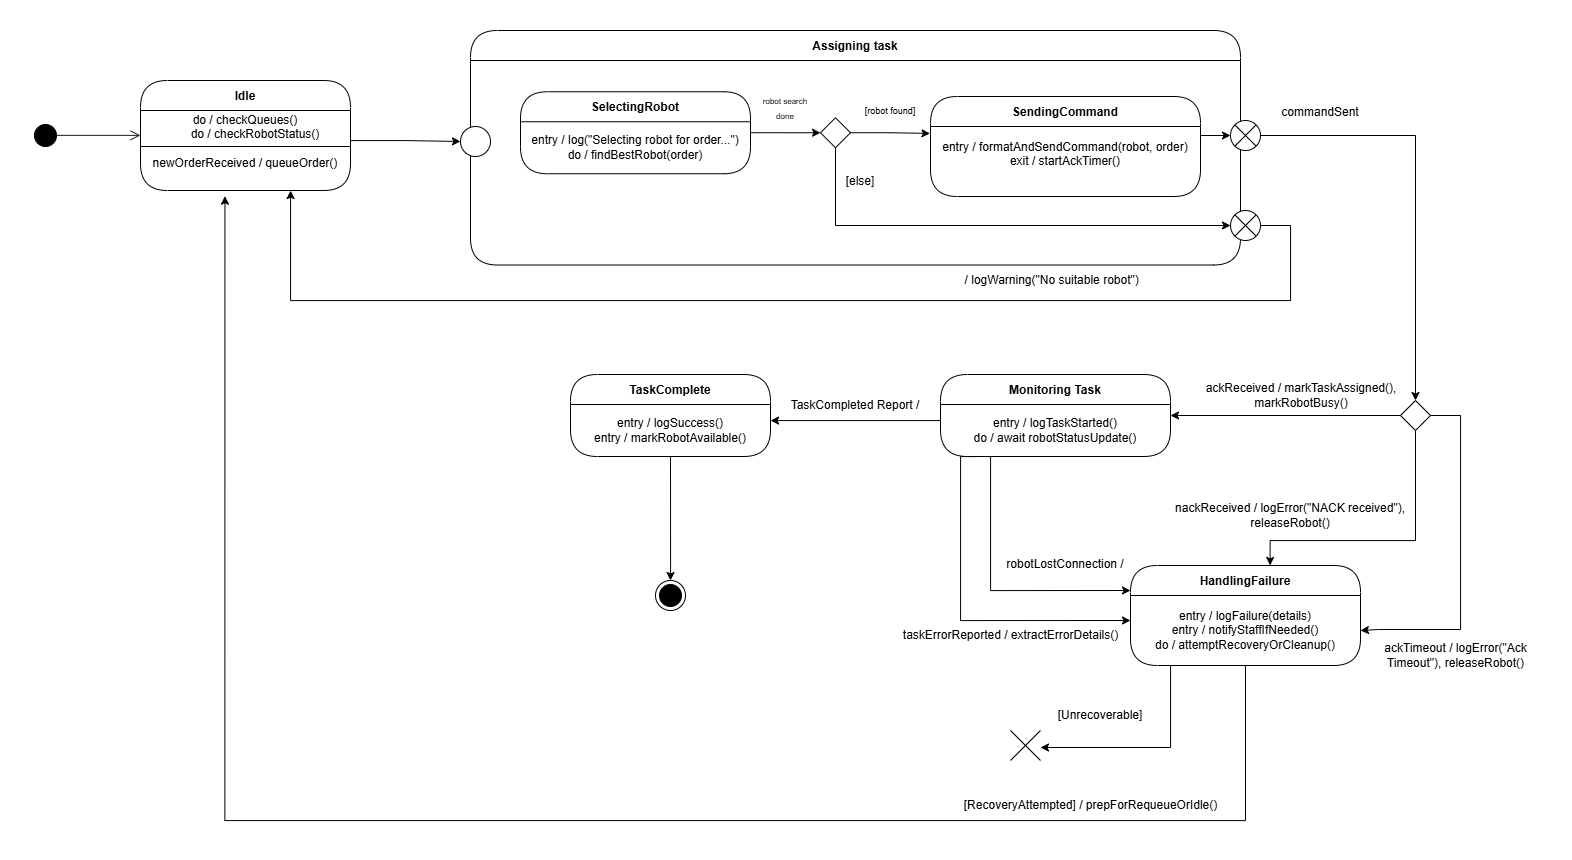

The diagram above was exported from draw.io. Its source (the exported page's mxGraphModel, read from the mxfile embedded in the PNG):
<mxGraphModel dx="1603" dy="811" grid="1" gridSize="10" guides="1" tooltips="1" connect="1" arrows="1" fold="1" page="1" pageScale="1" pageWidth="827" pageHeight="1169" math="0" shadow="0">
  <root>
    <mxCell id="0" />
    <mxCell id="1" parent="0" />
    <mxCell id="X0z0KOEUlDuPPz08jqZv-1" value="Idle" style="swimlane;fontStyle=1;align=center;verticalAlign=middle;childLayout=stackLayout;horizontal=1;startSize=30;horizontalStack=0;resizeParent=0;resizeLast=1;container=0;collapsible=0;rounded=1;arcSize=30;swimlaneFillColor=#FFFFFF;dropTarget=0;fillStyle=solid;gradientColor=none;" vertex="1" parent="1">
      <mxGeometry x="200" y="100" width="210" height="110" as="geometry" />
    </mxCell>
    <mxCell id="X0z0KOEUlDuPPz08jqZv-2" value="do / checkQueues()&lt;div&gt;&amp;nbsp; &amp;nbsp; &amp;nbsp; do / checkRobotStatus()&lt;/div&gt;&lt;div&gt;&lt;br&gt;&lt;/div&gt;&lt;div&gt;newOrderReceived / queueOrder()&lt;/div&gt;&lt;div&gt;&lt;br&gt;&lt;/div&gt;&lt;div&gt;&lt;br&gt;&lt;/div&gt;" style="text;html=1;align=center;verticalAlign=middle;spacingLeft=4;spacingRight=4;whiteSpace=wrap;overflow=hidden;rotatable=0;" vertex="1" parent="X0z0KOEUlDuPPz08jqZv-1">
      <mxGeometry y="30" width="210" height="80" as="geometry" />
    </mxCell>
    <mxCell id="X0z0KOEUlDuPPz08jqZv-4" value="" style="ellipse;html=1;shape=startState;fillColor=#000000;strokeColor=default;direction=west;" vertex="1" parent="1">
      <mxGeometry x="90" y="140" width="30" height="30" as="geometry" />
    </mxCell>
    <mxCell id="X0z0KOEUlDuPPz08jqZv-5" value="" style="edgeStyle=orthogonalEdgeStyle;html=1;verticalAlign=bottom;endArrow=open;endSize=8;strokeColor=#1A1A1A;rounded=0;entryX=0;entryY=0.311;entryDx=0;entryDy=0;exitX=0.151;exitY=0.505;exitDx=0;exitDy=0;exitPerimeter=0;entryPerimeter=0;" edge="1" source="X0z0KOEUlDuPPz08jqZv-4" parent="1" target="X0z0KOEUlDuPPz08jqZv-2">
      <mxGeometry relative="1" as="geometry">
        <mxPoint x="105" y="240" as="targetPoint" />
      </mxGeometry>
    </mxCell>
    <mxCell id="X0z0KOEUlDuPPz08jqZv-6" value="" style="line;strokeWidth=1;fillColor=none;align=left;verticalAlign=middle;spacingTop=-1;spacingLeft=3;spacingRight=3;rotatable=0;labelPosition=right;points=[];portConstraint=eastwest;strokeColor=inherit;" vertex="1" parent="1">
      <mxGeometry x="200" y="162" width="210" height="8" as="geometry" />
    </mxCell>
    <mxCell id="X0z0KOEUlDuPPz08jqZv-7" value="Assigning task" style="swimlane;fontStyle=1;align=center;verticalAlign=middle;childLayout=stackLayout;horizontal=1;startSize=30;horizontalStack=0;resizeParent=0;resizeLast=1;container=0;collapsible=0;rounded=1;arcSize=30;swimlaneFillColor=#FFFFFF;dropTarget=0;fillStyle=solid;gradientColor=none;" vertex="1" parent="1">
      <mxGeometry x="530" y="50" width="770" height="234.5" as="geometry" />
    </mxCell>
    <mxCell id="X0z0KOEUlDuPPz08jqZv-8" value="&lt;div&gt;&lt;br&gt;&lt;/div&gt;" style="text;html=1;align=center;verticalAlign=middle;spacingLeft=4;spacingRight=4;whiteSpace=wrap;overflow=hidden;rotatable=0;" vertex="1" parent="X0z0KOEUlDuPPz08jqZv-7">
      <mxGeometry y="30" width="770" height="204.5" as="geometry" />
    </mxCell>
    <mxCell id="X0z0KOEUlDuPPz08jqZv-19" style="edgeStyle=orthogonalEdgeStyle;rounded=0;orthogonalLoop=1;jettySize=auto;html=1;entryX=0;entryY=0.5;entryDx=0;entryDy=0;" edge="1" parent="1" source="X0z0KOEUlDuPPz08jqZv-11" target="X0z0KOEUlDuPPz08jqZv-18">
      <mxGeometry relative="1" as="geometry" />
    </mxCell>
    <mxCell id="X0z0KOEUlDuPPz08jqZv-11" value="SelectingRobot" style="swimlane;fontStyle=1;align=center;verticalAlign=middle;childLayout=stackLayout;horizontal=1;startSize=30;horizontalStack=0;resizeParent=0;resizeLast=1;container=0;collapsible=0;rounded=1;arcSize=30;swimlaneFillColor=#FFFFFF;dropTarget=0;fillStyle=solid;gradientColor=none;" vertex="1" parent="1">
      <mxGeometry x="580" y="111.25" width="230" height="82" as="geometry" />
    </mxCell>
    <mxCell id="X0z0KOEUlDuPPz08jqZv-12" value="&lt;div&gt;entry / log(&quot;Selecting robot for order...&quot;)&lt;/div&gt;&lt;div&gt;do / findBestRobot(order)&lt;/div&gt;" style="text;html=1;align=center;verticalAlign=middle;spacingLeft=4;spacingRight=4;whiteSpace=wrap;overflow=hidden;rotatable=0;" vertex="1" parent="X0z0KOEUlDuPPz08jqZv-11">
      <mxGeometry y="30" width="230" height="52" as="geometry" />
    </mxCell>
    <mxCell id="X0z0KOEUlDuPPz08jqZv-14" value="SendingCommand" style="swimlane;fontStyle=1;align=center;verticalAlign=middle;childLayout=stackLayout;horizontal=1;startSize=30;horizontalStack=0;resizeParent=0;resizeLast=1;container=0;collapsible=0;rounded=1;arcSize=30;swimlaneFillColor=#FFFFFF;dropTarget=0;fillStyle=solid;gradientColor=none;" vertex="1" parent="1">
      <mxGeometry x="990" y="116" width="270" height="100" as="geometry" />
    </mxCell>
    <mxCell id="X0z0KOEUlDuPPz08jqZv-15" value="&lt;div&gt;entry / formatAndSendCommand(robot, order)&lt;/div&gt;&lt;div&gt;exit / startAckTimer()&lt;/div&gt;&lt;div&gt;&lt;br&gt;&lt;/div&gt;" style="text;html=1;align=center;verticalAlign=middle;spacingLeft=4;spacingRight=4;whiteSpace=wrap;overflow=hidden;rotatable=0;" vertex="1" parent="X0z0KOEUlDuPPz08jqZv-14">
      <mxGeometry y="30" width="270" height="70" as="geometry" />
    </mxCell>
    <mxCell id="X0z0KOEUlDuPPz08jqZv-18" value="" style="rhombus;whiteSpace=wrap;html=1;" vertex="1" parent="1">
      <mxGeometry x="880" y="137.25" width="30" height="30" as="geometry" />
    </mxCell>
    <mxCell id="X0z0KOEUlDuPPz08jqZv-20" value="&lt;font style=&quot;font-size: 8px;&quot;&gt;robot search done&lt;/font&gt;" style="text;html=1;align=center;verticalAlign=middle;whiteSpace=wrap;rounded=0;" vertex="1" parent="1">
      <mxGeometry x="820" y="116.5" width="50" height="20" as="geometry" />
    </mxCell>
    <mxCell id="X0z0KOEUlDuPPz08jqZv-24" value="&lt;font style=&quot;font-size: 9px;&quot;&gt;[robot found]&lt;/font&gt;" style="text;html=1;align=center;verticalAlign=middle;whiteSpace=wrap;rounded=0;" vertex="1" parent="1">
      <mxGeometry x="920" y="120" width="60" height="20" as="geometry" />
    </mxCell>
    <mxCell id="X0z0KOEUlDuPPz08jqZv-25" style="edgeStyle=orthogonalEdgeStyle;rounded=0;orthogonalLoop=1;jettySize=auto;html=1;entryX=-0.002;entryY=0.099;entryDx=0;entryDy=0;entryPerimeter=0;" edge="1" parent="1" source="X0z0KOEUlDuPPz08jqZv-18" target="X0z0KOEUlDuPPz08jqZv-15">
      <mxGeometry relative="1" as="geometry" />
    </mxCell>
    <mxCell id="X0z0KOEUlDuPPz08jqZv-33" style="edgeStyle=orthogonalEdgeStyle;rounded=0;orthogonalLoop=1;jettySize=auto;html=1;" edge="1" parent="1" source="X0z0KOEUlDuPPz08jqZv-29">
      <mxGeometry relative="1" as="geometry">
        <mxPoint x="350" y="210" as="targetPoint" />
        <Array as="points">
          <mxPoint x="1350" y="245" />
          <mxPoint x="1350" y="320" />
          <mxPoint x="350" y="320" />
          <mxPoint x="350" y="210" />
        </Array>
      </mxGeometry>
    </mxCell>
    <mxCell id="X0z0KOEUlDuPPz08jqZv-44" style="edgeStyle=orthogonalEdgeStyle;rounded=0;orthogonalLoop=1;jettySize=auto;html=1;entryX=0.5;entryY=1;entryDx=0;entryDy=0;endArrow=none;startFill=1;startArrow=classic;" edge="1" parent="1" source="X0z0KOEUlDuPPz08jqZv-29" target="X0z0KOEUlDuPPz08jqZv-18">
      <mxGeometry relative="1" as="geometry" />
    </mxCell>
    <mxCell id="X0z0KOEUlDuPPz08jqZv-29" value="" style="shape=sumEllipse;perimeter=ellipsePerimeter;html=1;backgroundOutline=1;" vertex="1" parent="1">
      <mxGeometry x="1290" y="230" width="30" height="30" as="geometry" />
    </mxCell>
    <mxCell id="X0z0KOEUlDuPPz08jqZv-30" value="" style="ellipse;" vertex="1" parent="1">
      <mxGeometry x="520" y="146" width="30" height="30" as="geometry" />
    </mxCell>
    <mxCell id="X0z0KOEUlDuPPz08jqZv-31" style="edgeStyle=orthogonalEdgeStyle;rounded=0;orthogonalLoop=1;jettySize=auto;html=1;entryX=0;entryY=0.5;entryDx=0;entryDy=0;" edge="1" parent="1" source="X0z0KOEUlDuPPz08jqZv-2" target="X0z0KOEUlDuPPz08jqZv-30">
      <mxGeometry relative="1" as="geometry">
        <Array as="points">
          <mxPoint x="465" y="160" />
        </Array>
      </mxGeometry>
    </mxCell>
    <mxCell id="X0z0KOEUlDuPPz08jqZv-34" value="&amp;nbsp;/ logWarning(&quot;No suitable robot&quot;)" style="text;html=1;align=center;verticalAlign=middle;whiteSpace=wrap;rounded=0;" vertex="1" parent="1">
      <mxGeometry x="1000" y="284.5" width="220" height="30" as="geometry" />
    </mxCell>
    <mxCell id="X0z0KOEUlDuPPz08jqZv-35" value="[else]" style="text;html=1;align=center;verticalAlign=middle;whiteSpace=wrap;rounded=0;rotation=0;" vertex="1" parent="1">
      <mxGeometry x="890" y="186" width="60" height="30" as="geometry" />
    </mxCell>
    <mxCell id="X0z0KOEUlDuPPz08jqZv-45" style="edgeStyle=orthogonalEdgeStyle;rounded=0;orthogonalLoop=1;jettySize=auto;html=1;entryX=0.5;entryY=0;entryDx=0;entryDy=0;" edge="1" parent="1" source="X0z0KOEUlDuPPz08jqZv-39" target="X0z0KOEUlDuPPz08jqZv-43">
      <mxGeometry relative="1" as="geometry" />
    </mxCell>
    <mxCell id="X0z0KOEUlDuPPz08jqZv-39" value="" style="shape=sumEllipse;perimeter=ellipsePerimeter;html=1;backgroundOutline=1;" vertex="1" parent="1">
      <mxGeometry x="1290" y="140" width="30" height="30" as="geometry" />
    </mxCell>
    <mxCell id="X0z0KOEUlDuPPz08jqZv-42" value="commandSent" style="text;html=1;align=center;verticalAlign=middle;whiteSpace=wrap;rounded=0;" vertex="1" parent="1">
      <mxGeometry x="1350" y="116.5" width="60" height="30" as="geometry" />
    </mxCell>
    <mxCell id="X0z0KOEUlDuPPz08jqZv-49" style="edgeStyle=orthogonalEdgeStyle;rounded=0;orthogonalLoop=1;jettySize=auto;html=1;entryX=1;entryY=0.5;entryDx=0;entryDy=0;" edge="1" parent="1" source="X0z0KOEUlDuPPz08jqZv-43" target="X0z0KOEUlDuPPz08jqZv-46">
      <mxGeometry relative="1" as="geometry" />
    </mxCell>
    <mxCell id="X0z0KOEUlDuPPz08jqZv-64" style="edgeStyle=orthogonalEdgeStyle;rounded=0;orthogonalLoop=1;jettySize=auto;html=1;entryX=0.607;entryY=-0.001;entryDx=0;entryDy=0;entryPerimeter=0;" edge="1" parent="1" source="X0z0KOEUlDuPPz08jqZv-43" target="X0z0KOEUlDuPPz08jqZv-60">
      <mxGeometry relative="1" as="geometry">
        <mxPoint x="1330" y="580" as="targetPoint" />
        <Array as="points">
          <mxPoint x="1475" y="560" />
          <mxPoint x="1330" y="560" />
        </Array>
      </mxGeometry>
    </mxCell>
    <mxCell id="X0z0KOEUlDuPPz08jqZv-65" style="edgeStyle=orthogonalEdgeStyle;rounded=0;orthogonalLoop=1;jettySize=auto;html=1;entryX=1;entryY=0.5;entryDx=0;entryDy=0;exitX=1;exitY=0.5;exitDx=0;exitDy=0;" edge="1" parent="1" source="X0z0KOEUlDuPPz08jqZv-43" target="X0z0KOEUlDuPPz08jqZv-61">
      <mxGeometry relative="1" as="geometry">
        <mxPoint x="1498.1899999999998" y="430" as="sourcePoint" />
        <mxPoint x="1430.0300000000002" y="648.85" as="targetPoint" />
        <Array as="points">
          <mxPoint x="1520" y="435" />
          <mxPoint x="1520" y="649" />
          <mxPoint x="1438" y="649" />
        </Array>
      </mxGeometry>
    </mxCell>
    <mxCell id="X0z0KOEUlDuPPz08jqZv-43" value="" style="rhombus;whiteSpace=wrap;html=1;" vertex="1" parent="1">
      <mxGeometry x="1460" y="420" width="30" height="30" as="geometry" />
    </mxCell>
    <mxCell id="X0z0KOEUlDuPPz08jqZv-46" value="Monitoring Task" style="swimlane;fontStyle=1;align=center;verticalAlign=middle;childLayout=stackLayout;horizontal=1;startSize=30;horizontalStack=0;resizeParent=0;resizeLast=1;container=0;collapsible=0;rounded=1;arcSize=30;swimlaneFillColor=#FFFFFF;dropTarget=0;fillStyle=solid;gradientColor=none;" vertex="1" parent="1">
      <mxGeometry x="1000" y="394" width="230" height="82" as="geometry" />
    </mxCell>
    <mxCell id="X0z0KOEUlDuPPz08jqZv-47" value="&lt;div&gt;&lt;span style=&quot;background-color: transparent; color: light-dark(rgb(0, 0, 0), rgb(255, 255, 255));&quot;&gt;entry / logTaskStarted()&lt;/span&gt;&lt;/div&gt;&lt;div&gt;do / await robotStatusUpdate()&lt;/div&gt;" style="text;html=1;align=center;verticalAlign=middle;spacingLeft=4;spacingRight=4;whiteSpace=wrap;overflow=hidden;rotatable=0;" vertex="1" parent="X0z0KOEUlDuPPz08jqZv-46">
      <mxGeometry y="30" width="230" height="52" as="geometry" />
    </mxCell>
    <mxCell id="X0z0KOEUlDuPPz08jqZv-50" value="ackReceived / markTaskAssigned(), markRobotBusy()" style="text;html=1;align=center;verticalAlign=middle;whiteSpace=wrap;rounded=0;" vertex="1" parent="1">
      <mxGeometry x="1241" y="400" width="240" height="30" as="geometry" />
    </mxCell>
    <mxCell id="X0z0KOEUlDuPPz08jqZv-51" value="TaskComplete" style="swimlane;fontStyle=1;align=center;verticalAlign=middle;childLayout=stackLayout;horizontal=1;startSize=30;horizontalStack=0;resizeParent=0;resizeLast=1;container=0;collapsible=0;rounded=1;arcSize=30;swimlaneFillColor=#FFFFFF;dropTarget=0;fillStyle=solid;gradientColor=none;" vertex="1" parent="1">
      <mxGeometry x="630" y="394" width="200" height="82" as="geometry" />
    </mxCell>
    <mxCell id="X0z0KOEUlDuPPz08jqZv-52" value="entry / logSuccess()&lt;div&gt;entry / markRobotAvailable()&lt;/div&gt;" style="text;html=1;align=center;verticalAlign=middle;spacingLeft=4;spacingRight=4;whiteSpace=wrap;overflow=hidden;rotatable=0;" vertex="1" parent="X0z0KOEUlDuPPz08jqZv-51">
      <mxGeometry y="30" width="200" height="52" as="geometry" />
    </mxCell>
    <mxCell id="X0z0KOEUlDuPPz08jqZv-54" value="" style="ellipse;html=1;shape=endState;fillColor=strokeColor;" vertex="1" parent="1">
      <mxGeometry x="715" y="600" width="30" height="30" as="geometry" />
    </mxCell>
    <mxCell id="X0z0KOEUlDuPPz08jqZv-56" value="TaskCompleted Report /" style="text;html=1;align=center;verticalAlign=middle;whiteSpace=wrap;rounded=0;" vertex="1" parent="1">
      <mxGeometry x="840" y="410" width="150" height="30" as="geometry" />
    </mxCell>
    <mxCell id="X0z0KOEUlDuPPz08jqZv-58" style="edgeStyle=orthogonalEdgeStyle;rounded=0;orthogonalLoop=1;jettySize=auto;html=1;" edge="1" parent="1" source="X0z0KOEUlDuPPz08jqZv-47">
      <mxGeometry relative="1" as="geometry">
        <mxPoint x="830" y="440" as="targetPoint" />
        <Array as="points">
          <mxPoint x="830" y="440" />
        </Array>
      </mxGeometry>
    </mxCell>
    <mxCell id="X0z0KOEUlDuPPz08jqZv-59" style="edgeStyle=orthogonalEdgeStyle;rounded=0;orthogonalLoop=1;jettySize=auto;html=1;entryX=0.5;entryY=0;entryDx=0;entryDy=0;exitX=0.5;exitY=1;exitDx=0;exitDy=0;" edge="1" parent="1" source="X0z0KOEUlDuPPz08jqZv-52" target="X0z0KOEUlDuPPz08jqZv-54">
      <mxGeometry relative="1" as="geometry">
        <mxPoint x="720" y="490" as="sourcePoint" />
        <Array as="points">
          <mxPoint x="730" y="585" />
        </Array>
      </mxGeometry>
    </mxCell>
    <mxCell id="X0z0KOEUlDuPPz08jqZv-60" value="HandlingFailure" style="swimlane;fontStyle=1;align=center;verticalAlign=middle;childLayout=stackLayout;horizontal=1;startSize=30;horizontalStack=0;resizeParent=0;resizeLast=1;container=0;collapsible=0;rounded=1;arcSize=30;swimlaneFillColor=#FFFFFF;dropTarget=0;fillStyle=solid;gradientColor=none;" vertex="1" parent="1">
      <mxGeometry x="1190" y="585" width="230" height="100" as="geometry" />
    </mxCell>
    <mxCell id="X0z0KOEUlDuPPz08jqZv-61" value="&lt;div&gt;&lt;span style=&quot;background-color: transparent; color: light-dark(rgb(0, 0, 0), rgb(255, 255, 255));&quot;&gt;entry / logFailure(details)&lt;/span&gt;&lt;/div&gt;&lt;div&gt;entry / notifyStaffIfNeeded()&lt;/div&gt;&lt;div&gt;do / attemptRecoveryOrCleanup()&lt;/div&gt;" style="text;html=1;align=center;verticalAlign=middle;spacingLeft=4;spacingRight=4;whiteSpace=wrap;overflow=hidden;rotatable=0;" vertex="1" parent="X0z0KOEUlDuPPz08jqZv-60">
      <mxGeometry y="30" width="230" height="70" as="geometry" />
    </mxCell>
    <mxCell id="X0z0KOEUlDuPPz08jqZv-62" value="&lt;div&gt;&lt;span style=&quot;background-color: transparent; color: light-dark(rgb(0, 0, 0), rgb(255, 255, 255));&quot;&gt;entry / logTaskStarted()&lt;/span&gt;&lt;/div&gt;&lt;div&gt;do / await robotStatusUpdate()&lt;/div&gt;" style="text;html=1;align=center;verticalAlign=middle;spacingLeft=4;spacingRight=4;whiteSpace=wrap;overflow=hidden;rotatable=0;" vertex="1" parent="X0z0KOEUlDuPPz08jqZv-60">
      <mxGeometry y="100" width="230" as="geometry" />
    </mxCell>
    <mxCell id="X0z0KOEUlDuPPz08jqZv-66" value="nackReceived / logError(&quot;NACK received&quot;), releaseRobot()" style="text;html=1;align=center;verticalAlign=middle;whiteSpace=wrap;rounded=0;" vertex="1" parent="1">
      <mxGeometry x="1230" y="520" width="240" height="30" as="geometry" />
    </mxCell>
    <mxCell id="X0z0KOEUlDuPPz08jqZv-67" value="ackTimeout / logError(&quot;Ack Timeout&quot;), releaseRobot()" style="text;html=1;align=center;verticalAlign=middle;whiteSpace=wrap;rounded=0;" vertex="1" parent="1">
      <mxGeometry x="1430" y="660" width="171" height="30" as="geometry" />
    </mxCell>
    <mxCell id="X0z0KOEUlDuPPz08jqZv-68" value="" style="shape=umlDestroy;html=1;" vertex="1" parent="1">
      <mxGeometry x="1070" y="750" width="30" height="30" as="geometry" />
    </mxCell>
    <mxCell id="X0z0KOEUlDuPPz08jqZv-69" style="edgeStyle=orthogonalEdgeStyle;rounded=0;orthogonalLoop=1;jettySize=auto;html=1;" edge="1" parent="1" source="X0z0KOEUlDuPPz08jqZv-61">
      <mxGeometry relative="1" as="geometry">
        <mxPoint x="1100" y="767" as="targetPoint" />
        <Array as="points">
          <mxPoint x="1230" y="767" />
        </Array>
      </mxGeometry>
    </mxCell>
    <mxCell id="X0z0KOEUlDuPPz08jqZv-70" value="[Unrecoverable]" style="text;html=1;align=center;verticalAlign=middle;whiteSpace=wrap;rounded=0;" vertex="1" parent="1">
      <mxGeometry x="1130" y="720" width="60" height="30" as="geometry" />
    </mxCell>
    <mxCell id="X0z0KOEUlDuPPz08jqZv-71" style="edgeStyle=orthogonalEdgeStyle;rounded=0;orthogonalLoop=1;jettySize=auto;html=1;exitX=1;exitY=0.25;exitDx=0;exitDy=0;entryX=0;entryY=0.5;entryDx=0;entryDy=0;" edge="1" parent="1" source="X0z0KOEUlDuPPz08jqZv-15" target="X0z0KOEUlDuPPz08jqZv-39">
      <mxGeometry relative="1" as="geometry">
        <Array as="points">
          <mxPoint x="1260" y="155" />
        </Array>
      </mxGeometry>
    </mxCell>
    <mxCell id="X0z0KOEUlDuPPz08jqZv-72" style="edgeStyle=orthogonalEdgeStyle;rounded=0;orthogonalLoop=1;jettySize=auto;html=1;entryX=0;entryY=0.25;entryDx=0;entryDy=0;" edge="1" parent="1" source="X0z0KOEUlDuPPz08jqZv-47" target="X0z0KOEUlDuPPz08jqZv-60">
      <mxGeometry relative="1" as="geometry">
        <Array as="points">
          <mxPoint x="1050" y="610" />
        </Array>
      </mxGeometry>
    </mxCell>
    <mxCell id="X0z0KOEUlDuPPz08jqZv-73" style="edgeStyle=orthogonalEdgeStyle;rounded=0;orthogonalLoop=1;jettySize=auto;html=1;exitX=0.25;exitY=1;exitDx=0;exitDy=0;" edge="1" parent="1" source="X0z0KOEUlDuPPz08jqZv-47">
      <mxGeometry relative="1" as="geometry">
        <mxPoint x="1190" y="640" as="targetPoint" />
        <Array as="points">
          <mxPoint x="1020" y="476" />
          <mxPoint x="1020" y="640" />
        </Array>
      </mxGeometry>
    </mxCell>
    <mxCell id="X0z0KOEUlDuPPz08jqZv-74" value="robotLostConnection /" style="text;html=1;align=center;verticalAlign=middle;whiteSpace=wrap;rounded=0;" vertex="1" parent="1">
      <mxGeometry x="1060" y="569" width="130" height="30" as="geometry" />
    </mxCell>
    <mxCell id="X0z0KOEUlDuPPz08jqZv-76" value="taskErrorReported / extractErrorDetails()" style="text;html=1;align=center;verticalAlign=middle;resizable=0;points=[];autosize=1;strokeColor=none;fillColor=none;" vertex="1" parent="1">
      <mxGeometry x="950" y="640" width="240" height="30" as="geometry" />
    </mxCell>
    <mxCell id="X0z0KOEUlDuPPz08jqZv-77" style="edgeStyle=orthogonalEdgeStyle;rounded=0;orthogonalLoop=1;jettySize=auto;html=1;entryX=0.402;entryY=1.071;entryDx=0;entryDy=0;entryPerimeter=0;" edge="1" parent="1" source="X0z0KOEUlDuPPz08jqZv-61" target="X0z0KOEUlDuPPz08jqZv-2">
      <mxGeometry relative="1" as="geometry">
        <Array as="points">
          <mxPoint x="1305" y="840" />
          <mxPoint x="284" y="840" />
        </Array>
      </mxGeometry>
    </mxCell>
    <mxCell id="X0z0KOEUlDuPPz08jqZv-78" value="[RecoveryAttempted] / prepForRequeueOrIdle()" style="text;html=1;align=center;verticalAlign=middle;resizable=0;points=[];autosize=1;strokeColor=none;fillColor=none;" vertex="1" parent="1">
      <mxGeometry x="1010" y="810" width="280" height="30" as="geometry" />
    </mxCell>
  </root>
</mxGraphModel>